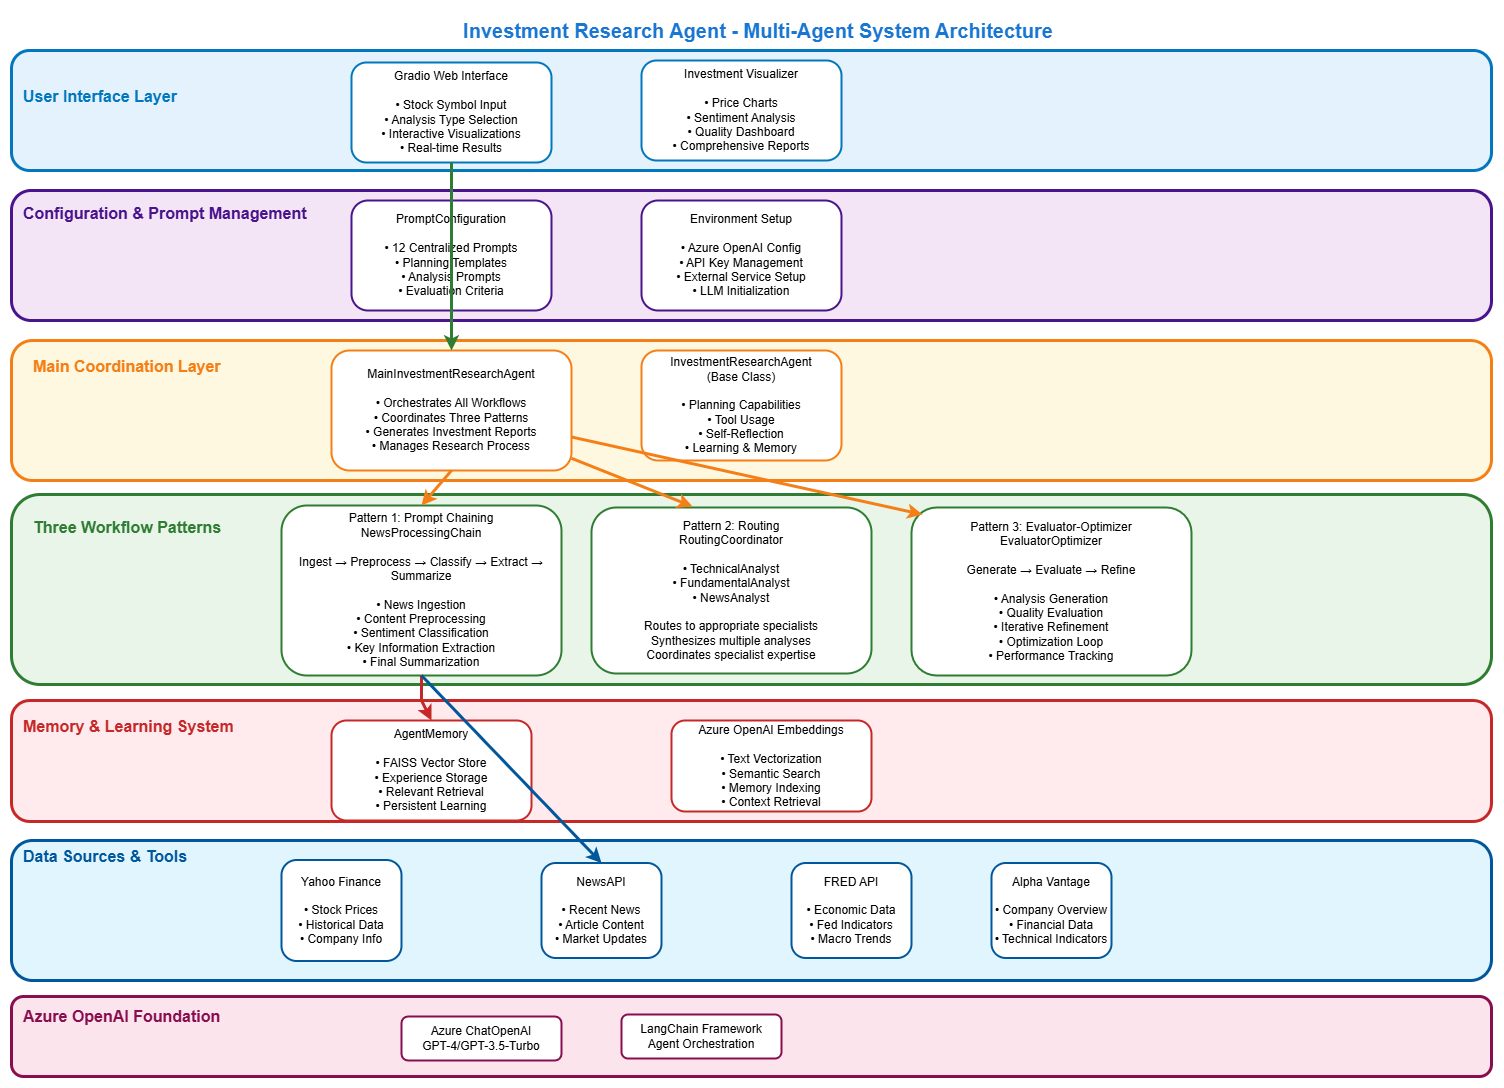

The diagram above was exported from draw.io. Its source (the exported page's mxGraphModel, read from the mxfile embedded in the PNG):
<mxGraphModel dx="2520" dy="1416" grid="1" gridSize="10" guides="1" tooltips="1" connect="1" arrows="1" fold="1" page="1" pageScale="1" pageWidth="1654" pageHeight="1169" background="#ffffff" math="0" shadow="0">
  <root>
    <mxCell id="0" />
    <mxCell id="1" parent="0" />
    <mxCell id="title" value="Investment Research Agent - Multi-Agent System Architecture" style="text;html=1;strokeColor=none;fillColor=none;align=center;verticalAlign=middle;whiteSpace=wrap;rounded=0;fontSize=20;fontStyle=1;fontColor=#1976D2" parent="1" vertex="1">
      <mxGeometry x="327" y="20" width="1000" height="40" as="geometry" />
    </mxCell>
    <mxCell id="ui-container" value="" style="rounded=1;whiteSpace=wrap;html=1;fillColor=#E3F2FD;strokeColor=#0277BD;strokeWidth=3;" parent="1" vertex="1">
      <mxGeometry x="80" y="60" width="1480" height="120" as="geometry" />
    </mxCell>
    <mxCell id="ui-title" value="User Interface Layer" style="text;html=1;strokeColor=none;fillColor=none;align=left;verticalAlign=top;whiteSpace=wrap;rounded=0;fontSize=16;fontStyle=1;fontColor=#0277BD" parent="1" vertex="1">
      <mxGeometry x="90" y="90" width="200" height="25" as="geometry" />
    </mxCell>
    <mxCell id="gradio-ui" value="Gradio Web Interface&#10;&#10;• Stock Symbol Input&#10;• Analysis Type Selection&#10;• Interactive Visualizations&#10;• Real-time Results" style="rounded=1;whiteSpace=wrap;html=1;fillColor=#FFFFFF;strokeColor=#0277BD;strokeWidth=2;" parent="1" vertex="1">
      <mxGeometry x="420" y="72" width="200" height="100" as="geometry" />
    </mxCell>
    <mxCell id="visualizer" value="Investment Visualizer&#10;&#10;• Price Charts&#10;• Sentiment Analysis&#10;• Quality Dashboard&#10;• Comprehensive Reports" style="rounded=1;whiteSpace=wrap;html=1;fillColor=#FFFFFF;strokeColor=#0277BD;strokeWidth=2;" parent="1" vertex="1">
      <mxGeometry x="710" y="70" width="200" height="100" as="geometry" />
    </mxCell>
    <mxCell id="config-container" value="" style="rounded=1;whiteSpace=wrap;html=1;fillColor=#F3E5F5;strokeColor=#4A148C;strokeWidth=3;" parent="1" vertex="1">
      <mxGeometry x="80" y="200" width="1480" height="130" as="geometry" />
    </mxCell>
    <mxCell id="config-title" value="Configuration &amp; Prompt Management" style="text;html=1;strokeColor=none;fillColor=none;align=left;verticalAlign=top;whiteSpace=wrap;rounded=0;fontSize=16;fontStyle=1;fontColor=#4A148C" parent="1" vertex="1">
      <mxGeometry x="90" y="206.5" width="410" height="25" as="geometry" />
    </mxCell>
    <mxCell id="prompt-config" value="PromptConfiguration&#10;&#10;• 12 Centralized Prompts&#10;• Planning Templates&#10;• Analysis Prompts&#10;• Evaluation Criteria" style="rounded=1;whiteSpace=wrap;html=1;fillColor=#FFFFFF;strokeColor=#4A148C;strokeWidth=2;" parent="1" vertex="1">
      <mxGeometry x="420" y="210" width="200" height="110" as="geometry" />
    </mxCell>
    <mxCell id="env-config" value="Environment Setup&#10;&#10;• Azure OpenAI Config&#10;• API Key Management&#10;• External Service Setup&#10;• LLM Initialization" style="rounded=1;whiteSpace=wrap;html=1;fillColor=#FFFFFF;strokeColor=#4A148C;strokeWidth=2;" parent="1" vertex="1">
      <mxGeometry x="710" y="210" width="200" height="110" as="geometry" />
    </mxCell>
    <mxCell id="coordinator-container" value="" style="rounded=1;whiteSpace=wrap;html=1;fillColor=#FFF8E1;strokeColor=#F57F17;strokeWidth=3;" parent="1" vertex="1">
      <mxGeometry x="80" y="350" width="1480" height="140" as="geometry" />
    </mxCell>
    <mxCell id="coordinator-title" value="Main Coordination Layer" style="text;html=1;strokeColor=none;fillColor=none;align=left;verticalAlign=top;whiteSpace=wrap;rounded=0;fontSize=16;fontStyle=1;fontColor=#F57F17" parent="1" vertex="1">
      <mxGeometry x="100" y="360" width="220" height="25" as="geometry" />
    </mxCell>
    <mxCell id="main-agent" value="MainInvestmentResearchAgent&#10;&#10;• Orchestrates All Workflows&#10;• Coordinates Three Patterns&#10;• Generates Investment Reports&#10;• Manages Research Process" style="rounded=1;whiteSpace=wrap;html=1;fillColor=#FFFFFF;strokeColor=#F57F17;strokeWidth=2;" parent="1" vertex="1">
      <mxGeometry x="400" y="360" width="240" height="120" as="geometry" />
    </mxCell>
    <mxCell id="base-agent" value="InvestmentResearchAgent&#10;(Base Class)&#10;&#10;• Planning Capabilities&#10;• Tool Usage&#10;• Self-Reflection&#10;• Learning &amp; Memory" style="rounded=1;whiteSpace=wrap;html=1;fillColor=#FFFFFF;strokeColor=#F57F17;strokeWidth=2;" parent="1" vertex="1">
      <mxGeometry x="710" y="360" width="200" height="110" as="geometry" />
    </mxCell>
    <mxCell id="workflows-container" value="" style="rounded=1;whiteSpace=wrap;html=1;fillColor=#E8F5E8;strokeColor=#2E7D32;strokeWidth=3;" parent="1" vertex="1">
      <mxGeometry x="80" y="504" width="1480" height="190" as="geometry" />
    </mxCell>
    <mxCell id="workflows-title" value="Three Workflow Patterns" style="text;html=1;strokeColor=none;fillColor=none;align=left;verticalAlign=top;whiteSpace=wrap;rounded=0;fontSize=16;fontStyle=1;fontColor=#2E7D32" parent="1" vertex="1">
      <mxGeometry x="100" y="521" width="200" height="25" as="geometry" />
    </mxCell>
    <mxCell id="pattern1" value="Pattern 1: Prompt Chaining&#10;NewsProcessingChain&#10;&#10;Ingest → Preprocess → Classify → Extract → Summarize&#10;&#10;• News Ingestion&#10;• Content Preprocessing&#10;• Sentiment Classification&#10;• Key Information Extraction&#10;• Final Summarization" style="rounded=1;whiteSpace=wrap;html=1;fillColor=#FFFFFF;strokeColor=#2E7D32;strokeWidth=2;" parent="1" vertex="1">
      <mxGeometry x="350" y="515" width="280" height="170" as="geometry" />
    </mxCell>
    <mxCell id="pattern2" value="Pattern 2: Routing&#10;RoutingCoordinator&#10;&#10;• TechnicalAnalyst&#10;• FundamentalAnalyst&#10;• NewsAnalyst&#10;&#10;Routes to appropriate specialists&#10;Synthesizes multiple analyses&#10;Coordinates specialist expertise" style="rounded=1;whiteSpace=wrap;html=1;fillColor=#FFFFFF;strokeColor=#2E7D32;strokeWidth=2;" parent="1" vertex="1">
      <mxGeometry x="660" y="517" width="280" height="166" as="geometry" />
    </mxCell>
    <mxCell id="pattern3" value="Pattern 3: Evaluator-Optimizer&#10;EvaluatorOptimizer&#10;&#10;Generate → Evaluate → Refine&#10;&#10;• Analysis Generation&#10;• Quality Evaluation&#10;• Iterative Refinement&#10;• Optimization Loop&#10;• Performance Tracking" style="rounded=1;whiteSpace=wrap;html=1;fillColor=#FFFFFF;strokeColor=#2E7D32;strokeWidth=2;" parent="1" vertex="1">
      <mxGeometry x="980" y="517" width="280" height="168" as="geometry" />
    </mxCell>
    <mxCell id="memory-container" value="" style="rounded=1;whiteSpace=wrap;html=1;fillColor=#FFEBEE;strokeColor=#C62828;strokeWidth=3;" parent="1" vertex="1">
      <mxGeometry x="80" y="710" width="1480" height="121" as="geometry" />
    </mxCell>
    <mxCell id="memory-title" value="Memory &amp; Learning System" style="text;html=1;strokeColor=none;fillColor=none;align=left;verticalAlign=top;whiteSpace=wrap;rounded=0;fontSize=16;fontStyle=1;fontColor=#C62828" parent="1" vertex="1">
      <mxGeometry x="90" y="720" width="220" height="25" as="geometry" />
    </mxCell>
    <mxCell id="agent-memory" value="AgentMemory&#10;&#10;• FAISS Vector Store&#10;• Experience Storage&#10;• Relevant Retrieval&#10;• Persistent Learning" style="rounded=1;whiteSpace=wrap;html=1;fillColor=#FFFFFF;strokeColor=#C62828;strokeWidth=2;" parent="1" vertex="1">
      <mxGeometry x="400" y="730" width="200" height="100" as="geometry" />
    </mxCell>
    <mxCell id="embeddings" value="Azure OpenAI Embeddings&#10;&#10;• Text Vectorization&#10;• Semantic Search&#10;• Memory Indexing&#10;• Context Retrieval" style="rounded=1;whiteSpace=wrap;html=1;fillColor=#FFFFFF;strokeColor=#C62828;strokeWidth=2;" parent="1" vertex="1">
      <mxGeometry x="740" y="730" width="200" height="91" as="geometry" />
    </mxCell>
    <mxCell id="data-container" value="" style="rounded=1;whiteSpace=wrap;html=1;fillColor=#E1F5FE;strokeColor=#01579B;strokeWidth=3;" parent="1" vertex="1">
      <mxGeometry x="80" y="850" width="1480" height="140" as="geometry" />
    </mxCell>
    <mxCell id="data-title" value="Data Sources &amp; Tools" style="text;html=1;strokeColor=none;fillColor=none;align=left;verticalAlign=top;whiteSpace=wrap;rounded=0;fontSize=16;fontStyle=1;fontColor=#01579B" parent="1" vertex="1">
      <mxGeometry x="90" y="850" width="180" height="25" as="geometry" />
    </mxCell>
    <mxCell id="yahoo-finance" value="Yahoo Finance&#10;&#10;• Stock Prices&#10;• Historical Data&#10;• Company Info" style="rounded=1;whiteSpace=wrap;html=1;fillColor=#FFFFFF;strokeColor=#01579B;strokeWidth=2;" parent="1" vertex="1">
      <mxGeometry x="350" y="869.5" width="120" height="101" as="geometry" />
    </mxCell>
    <mxCell id="newsapi" value="NewsAPI&#10;&#10;• Recent News&#10;• Article Content&#10;• Market Updates" style="rounded=1;whiteSpace=wrap;html=1;fillColor=#FFFFFF;strokeColor=#01579B;strokeWidth=2;" parent="1" vertex="1">
      <mxGeometry x="610" y="872.5" width="120" height="95" as="geometry" />
    </mxCell>
    <mxCell id="fred" value="FRED API&#10;&#10;• Economic Data&#10;• Fed Indicators&#10;• Macro Trends" style="rounded=1;whiteSpace=wrap;html=1;fillColor=#FFFFFF;strokeColor=#01579B;strokeWidth=2;" parent="1" vertex="1">
      <mxGeometry x="860" y="872.5" width="120" height="95" as="geometry" />
    </mxCell>
    <mxCell id="alpha-vantage" value="Alpha Vantage&#10;&#10;• Company Overview&#10;• Financial Data&#10;• Technical Indicators" style="rounded=1;whiteSpace=wrap;html=1;fillColor=#FFFFFF;strokeColor=#01579B;strokeWidth=2;" parent="1" vertex="1">
      <mxGeometry x="1060" y="872.5" width="120" height="95" as="geometry" />
    </mxCell>
    <mxCell id="azure-container" value="" style="rounded=1;whiteSpace=wrap;html=1;fillColor=#FCE4EC;strokeColor=#880E4F;strokeWidth=3;" parent="1" vertex="1">
      <mxGeometry x="80" y="1006" width="1480" height="80" as="geometry" />
    </mxCell>
    <mxCell id="azure-title" value="Azure OpenAI Foundation" style="text;html=1;strokeColor=none;fillColor=none;align=left;verticalAlign=top;whiteSpace=wrap;rounded=0;fontSize=16;fontStyle=1;fontColor=#880E4F" parent="1" vertex="1">
      <mxGeometry x="90" y="1010" width="200" height="25" as="geometry" />
    </mxCell>
    <mxCell id="azure-llm" value="Azure ChatOpenAI&#10;GPT-4/GPT-3.5-Turbo" style="rounded=1;whiteSpace=wrap;html=1;fillColor=#FFFFFF;strokeColor=#880E4F;strokeWidth=2;" parent="1" vertex="1">
      <mxGeometry x="470" y="1026" width="160" height="44" as="geometry" />
    </mxCell>
    <mxCell id="langchain" value="LangChain Framework&#10;Agent Orchestration" style="rounded=1;whiteSpace=wrap;html=1;fillColor=#FFFFFF;strokeColor=#880E4F;strokeWidth=2;" parent="1" vertex="1">
      <mxGeometry x="690" y="1024" width="160" height="44" as="geometry" />
    </mxCell>
    <mxCell id="flow1" value="" style="endArrow=classic;html=1;rounded=0;exitX=0.5;exitY=1;entryX=0.5;entryY=0;strokeColor=#2E7D32;strokeWidth=3;" parent="1" source="gradio-ui" target="main-agent" edge="1">
      <mxGeometry width="50" height="50" relative="1" as="geometry">
        <mxPoint x="220" y="200" as="sourcePoint" />
        <mxPoint x="240" y="320" as="targetPoint" />
      </mxGeometry>
    </mxCell>
    <mxCell id="flow2" value="" style="endArrow=classic;html=1;rounded=0;exitX=0.5;exitY=1;entryX=0.5;entryY=0;strokeColor=#F57F17;strokeWidth=3;" parent="1" source="main-agent" target="pattern1" edge="1">
      <mxGeometry width="50" height="50" relative="1" as="geometry">
        <mxPoint x="240" y="491" as="sourcePoint" />
        <mxPoint x="260" y="551" as="targetPoint" />
      </mxGeometry>
    </mxCell>
    <mxCell id="flow5" value="" style="endArrow=classic;html=1;rounded=0;exitX=0.5;exitY=1;entryX=0.5;entryY=0;strokeColor=#C62828;strokeWidth=3;" parent="1" source="pattern1" target="agent-memory" edge="1">
      <mxGeometry width="50" height="50" relative="1" as="geometry">
        <mxPoint x="260" y="701" as="sourcePoint" />
        <mxPoint x="220" y="771" as="targetPoint" />
        <Array as="points">
          <mxPoint x="490" y="710" />
        </Array>
      </mxGeometry>
    </mxCell>
    <mxCell id="flow6" value="" style="endArrow=classic;html=1;rounded=0;exitX=0.5;exitY=1;entryX=0.5;entryY=0;strokeColor=#01579B;strokeWidth=3;" parent="1" source="pattern1" target="newsapi" edge="1">
      <mxGeometry width="50" height="50" relative="1" as="geometry">
        <mxPoint x="260" y="701" as="sourcePoint" />
        <mxPoint x="340" y="891" as="targetPoint" />
        <Array as="points" />
      </mxGeometry>
    </mxCell>
    <mxCell id="3" value="" style="endArrow=classic;html=1;rounded=0;entryX=0.361;entryY=-0.006;strokeColor=#F57F17;strokeWidth=3;entryDx=0;entryDy=0;entryPerimeter=0;" edge="1" parent="1" source="main-agent" target="pattern2">
      <mxGeometry width="50" height="50" relative="1" as="geometry">
        <mxPoint x="530" y="490" as="sourcePoint" />
        <mxPoint x="500" y="525" as="targetPoint" />
      </mxGeometry>
    </mxCell>
    <mxCell id="5" value="" style="endArrow=classic;html=1;rounded=0;entryX=0.361;entryY=-0.006;strokeColor=#F57F17;strokeWidth=3;entryDx=0;entryDy=0;entryPerimeter=0;" edge="1" parent="1" source="main-agent">
      <mxGeometry width="50" height="50" relative="1" as="geometry">
        <mxPoint x="760" y="490" as="sourcePoint" />
        <mxPoint x="991" y="524" as="targetPoint" />
      </mxGeometry>
    </mxCell>
  </root>
</mxGraphModel>